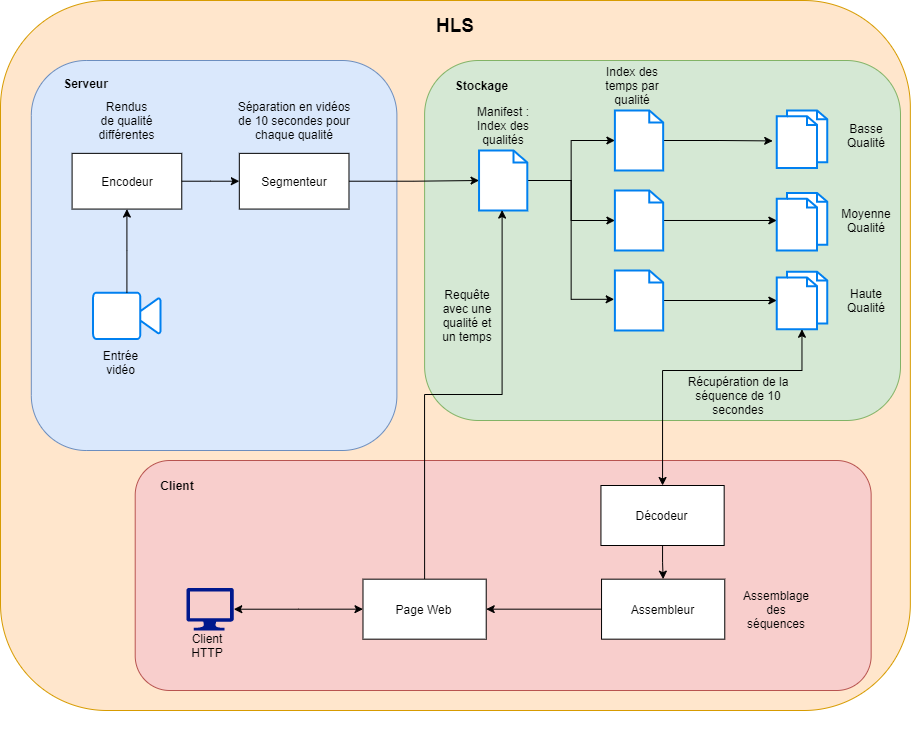

The diagram above was exported from draw.io. Its source (the exported page's mxGraphModel, read from the mxfile embedded in the PNG):
<mxGraphModel dx="1221" dy="714" grid="1" gridSize="10" guides="1" tooltips="1" connect="1" arrows="1" fold="1" page="1" pageScale="1" pageWidth="827" pageHeight="1169" math="0" shadow="0">
  <root>
    <mxCell id="0" />
    <mxCell id="1" parent="0" />
    <mxCell id="A8-40HrLH38PbD15EhKp-5" value="" style="group" vertex="1" connectable="0" parent="1">
      <mxGeometry x="54" y="100" width="916" height="750" as="geometry" />
    </mxCell>
    <mxCell id="A8-40HrLH38PbD15EhKp-1" value="" style="rounded=1;whiteSpace=wrap;html=1;fillColor=#ffe6cc;strokeColor=#d79b00;" vertex="1" parent="A8-40HrLH38PbD15EhKp-5">
      <mxGeometry width="909.8385650224213" height="710" as="geometry" />
    </mxCell>
    <mxCell id="A8-40HrLH38PbD15EhKp-3" value="&lt;font style=&quot;font-size: 19px&quot;&gt;&lt;b&gt;HLS&lt;/b&gt;&lt;/font&gt;" style="text;html=1;strokeColor=none;fillColor=none;align=center;verticalAlign=middle;whiteSpace=wrap;rounded=0;" vertex="1" parent="A8-40HrLH38PbD15EhKp-5">
      <mxGeometry x="424.11210762331837" y="10" width="61.614349775784746" height="30" as="geometry" />
    </mxCell>
    <mxCell id="A8-40HrLH38PbD15EhKp-20" value="" style="group" vertex="1" connectable="0" parent="A8-40HrLH38PbD15EhKp-5">
      <mxGeometry x="485.7264573991031" y="60" width="410.762331838565" height="210" as="geometry" />
    </mxCell>
    <mxCell id="A8-40HrLH38PbD15EhKp-36" value="" style="rounded=1;whiteSpace=wrap;html=1;fillColor=#d5e8d4;strokeColor=#82b366;" vertex="1" parent="A8-40HrLH38PbD15EhKp-5">
      <mxGeometry x="424.11" y="60" width="475.89" height="360" as="geometry" />
    </mxCell>
    <mxCell id="A8-40HrLH38PbD15EhKp-37" value="&lt;b&gt;Stockage&lt;/b&gt;" style="text;html=1;strokeColor=none;fillColor=none;align=center;verticalAlign=middle;whiteSpace=wrap;rounded=0;" vertex="1" parent="A8-40HrLH38PbD15EhKp-5">
      <mxGeometry x="447.73094170403573" y="70" width="67.15964125560537" height="30" as="geometry" />
    </mxCell>
    <mxCell id="A8-40HrLH38PbD15EhKp-55" style="edgeStyle=orthogonalEdgeStyle;rounded=0;orthogonalLoop=1;jettySize=auto;html=1;" edge="1" parent="A8-40HrLH38PbD15EhKp-5" source="A8-40HrLH38PbD15EhKp-48" target="A8-40HrLH38PbD15EhKp-51">
      <mxGeometry relative="1" as="geometry" />
    </mxCell>
    <mxCell id="A8-40HrLH38PbD15EhKp-56" style="edgeStyle=orthogonalEdgeStyle;rounded=0;orthogonalLoop=1;jettySize=auto;html=1;" edge="1" parent="A8-40HrLH38PbD15EhKp-5" source="A8-40HrLH38PbD15EhKp-48" target="A8-40HrLH38PbD15EhKp-53">
      <mxGeometry relative="1" as="geometry" />
    </mxCell>
    <mxCell id="A8-40HrLH38PbD15EhKp-57" style="edgeStyle=orthogonalEdgeStyle;rounded=0;orthogonalLoop=1;jettySize=auto;html=1;entryX=-0.015;entryY=0.48;entryDx=0;entryDy=0;entryPerimeter=0;" edge="1" parent="A8-40HrLH38PbD15EhKp-5" source="A8-40HrLH38PbD15EhKp-48" target="A8-40HrLH38PbD15EhKp-52">
      <mxGeometry relative="1" as="geometry" />
    </mxCell>
    <mxCell id="A8-40HrLH38PbD15EhKp-48" value="" style="html=1;verticalLabelPosition=bottom;align=center;labelBackgroundColor=#ffffff;verticalAlign=top;strokeWidth=2;strokeColor=#0080F0;shadow=0;dashed=0;shape=mxgraph.ios7.icons.document;" vertex="1" parent="A8-40HrLH38PbD15EhKp-5">
      <mxGeometry x="478.5381165919282" y="150" width="48.264573991031384" height="60" as="geometry" />
    </mxCell>
    <mxCell id="A8-40HrLH38PbD15EhKp-50" value="Manifest : Index des qualités" style="text;html=1;strokeColor=none;fillColor=none;align=center;verticalAlign=middle;whiteSpace=wrap;rounded=0;" vertex="1" parent="A8-40HrLH38PbD15EhKp-5">
      <mxGeometry x="471.86322869955154" y="110" width="61.614349775784746" height="30" as="geometry" />
    </mxCell>
    <mxCell id="A8-40HrLH38PbD15EhKp-59" style="edgeStyle=orthogonalEdgeStyle;rounded=0;orthogonalLoop=1;jettySize=auto;html=1;entryX=-0.082;entryY=0.529;entryDx=0;entryDy=0;entryPerimeter=0;" edge="1" parent="A8-40HrLH38PbD15EhKp-5" source="A8-40HrLH38PbD15EhKp-51" target="A8-40HrLH38PbD15EhKp-58">
      <mxGeometry relative="1" as="geometry" />
    </mxCell>
    <mxCell id="A8-40HrLH38PbD15EhKp-51" value="" style="html=1;verticalLabelPosition=bottom;align=center;labelBackgroundColor=#ffffff;verticalAlign=top;strokeWidth=2;strokeColor=#0080F0;shadow=0;dashed=0;shape=mxgraph.ios7.icons.document;" vertex="1" parent="A8-40HrLH38PbD15EhKp-5">
      <mxGeometry x="614.3977578475335" y="110" width="48.264573991031384" height="60" as="geometry" />
    </mxCell>
    <mxCell id="A8-40HrLH38PbD15EhKp-63" style="edgeStyle=orthogonalEdgeStyle;rounded=0;orthogonalLoop=1;jettySize=auto;html=1;entryX=0;entryY=0.478;entryDx=0;entryDy=0;entryPerimeter=0;" edge="1" parent="A8-40HrLH38PbD15EhKp-5" source="A8-40HrLH38PbD15EhKp-53" target="A8-40HrLH38PbD15EhKp-60">
      <mxGeometry relative="1" as="geometry" />
    </mxCell>
    <mxCell id="A8-40HrLH38PbD15EhKp-53" value="" style="html=1;verticalLabelPosition=bottom;align=center;labelBackgroundColor=#ffffff;verticalAlign=top;strokeWidth=2;strokeColor=#0080F0;shadow=0;dashed=0;shape=mxgraph.ios7.icons.document;" vertex="1" parent="A8-40HrLH38PbD15EhKp-5">
      <mxGeometry x="614.3977578475335" y="190" width="48.264573991031384" height="60" as="geometry" />
    </mxCell>
    <mxCell id="A8-40HrLH38PbD15EhKp-62" style="edgeStyle=orthogonalEdgeStyle;rounded=0;orthogonalLoop=1;jettySize=auto;html=1;" edge="1" parent="A8-40HrLH38PbD15EhKp-5" source="A8-40HrLH38PbD15EhKp-52" target="A8-40HrLH38PbD15EhKp-61">
      <mxGeometry relative="1" as="geometry" />
    </mxCell>
    <mxCell id="A8-40HrLH38PbD15EhKp-52" value="" style="html=1;verticalLabelPosition=bottom;align=center;labelBackgroundColor=#ffffff;verticalAlign=top;strokeWidth=2;strokeColor=#0080F0;shadow=0;dashed=0;shape=mxgraph.ios7.icons.document;" vertex="1" parent="A8-40HrLH38PbD15EhKp-5">
      <mxGeometry x="614.3977578475335" y="270" width="48.264573991031384" height="60" as="geometry" />
    </mxCell>
    <mxCell id="A8-40HrLH38PbD15EhKp-54" value="Index des temps par qualité" style="text;html=1;strokeColor=none;fillColor=none;align=center;verticalAlign=middle;whiteSpace=wrap;rounded=0;" vertex="1" parent="A8-40HrLH38PbD15EhKp-5">
      <mxGeometry x="601.0479820627801" y="70" width="61.614349775784746" height="30" as="geometry" />
    </mxCell>
    <mxCell id="A8-40HrLH38PbD15EhKp-58" value="" style="html=1;verticalLabelPosition=bottom;align=center;labelBackgroundColor=#ffffff;verticalAlign=top;strokeWidth=2;strokeColor=#0080F0;shadow=0;dashed=0;shape=mxgraph.ios7.icons.documents;" vertex="1" parent="A8-40HrLH38PbD15EhKp-5">
      <mxGeometry x="776.3408071748878" y="110" width="50.31838565022421" height="57.5" as="geometry" />
    </mxCell>
    <mxCell id="A8-40HrLH38PbD15EhKp-61" value="" style="html=1;verticalLabelPosition=bottom;align=center;labelBackgroundColor=#ffffff;verticalAlign=top;strokeWidth=2;strokeColor=#0080F0;shadow=0;dashed=0;shape=mxgraph.ios7.icons.documents;" vertex="1" parent="A8-40HrLH38PbD15EhKp-5">
      <mxGeometry x="776.3408071748878" y="271.25" width="50.31838565022421" height="57.5" as="geometry" />
    </mxCell>
    <mxCell id="A8-40HrLH38PbD15EhKp-60" value="" style="html=1;verticalLabelPosition=bottom;align=center;labelBackgroundColor=#ffffff;verticalAlign=top;strokeWidth=2;strokeColor=#0080F0;shadow=0;dashed=0;shape=mxgraph.ios7.icons.documents;" vertex="1" parent="A8-40HrLH38PbD15EhKp-5">
      <mxGeometry x="776.3408071748878" y="192.5" width="50.31838565022421" height="57.5" as="geometry" />
    </mxCell>
    <mxCell id="A8-40HrLH38PbD15EhKp-64" value="" style="rounded=1;whiteSpace=wrap;html=1;fillColor=#f8cecc;strokeColor=#b85450;" vertex="1" parent="A8-40HrLH38PbD15EhKp-5">
      <mxGeometry x="134.7" y="460" width="735.95" height="230" as="geometry" />
    </mxCell>
    <mxCell id="A8-40HrLH38PbD15EhKp-83" style="edgeStyle=orthogonalEdgeStyle;rounded=0;orthogonalLoop=1;jettySize=auto;html=1;entryX=0.5;entryY=0;entryDx=0;entryDy=0;startArrow=classic;startFill=1;endArrow=classic;endFill=1;strokeColor=default;" edge="1" parent="A8-40HrLH38PbD15EhKp-5" source="A8-40HrLH38PbD15EhKp-61" target="A8-40HrLH38PbD15EhKp-81">
      <mxGeometry relative="1" as="geometry">
        <Array as="points">
          <mxPoint x="801" y="370" />
          <mxPoint x="662" y="370" />
        </Array>
      </mxGeometry>
    </mxCell>
    <mxCell id="A8-40HrLH38PbD15EhKp-65" value="&lt;b&gt;Client&lt;/b&gt;" style="text;html=1;strokeColor=none;fillColor=none;align=center;verticalAlign=middle;whiteSpace=wrap;rounded=0;" vertex="1" parent="A8-40HrLH38PbD15EhKp-5">
      <mxGeometry x="146.0018834080717" y="470" width="61.614349775784746" height="30" as="geometry" />
    </mxCell>
    <mxCell id="A8-40HrLH38PbD15EhKp-79" style="edgeStyle=orthogonalEdgeStyle;rounded=0;orthogonalLoop=1;jettySize=auto;html=1;entryX=0;entryY=0.5;entryDx=0;entryDy=0;startArrow=classic;startFill=1;endArrow=classic;endFill=1;strokeColor=default;" edge="1" parent="A8-40HrLH38PbD15EhKp-5" source="A8-40HrLH38PbD15EhKp-66" target="A8-40HrLH38PbD15EhKp-68">
      <mxGeometry relative="1" as="geometry" />
    </mxCell>
    <mxCell id="A8-40HrLH38PbD15EhKp-66" value="" style="sketch=0;aspect=fixed;pointerEvents=1;shadow=0;dashed=0;html=1;strokeColor=none;labelPosition=center;verticalLabelPosition=bottom;verticalAlign=top;align=center;fillColor=#00188D;shape=mxgraph.azure.computer" vertex="1" parent="A8-40HrLH38PbD15EhKp-5">
      <mxGeometry x="185.874932735426" y="587.33" width="47.4120082815735" height="42.670807453416145" as="geometry" />
    </mxCell>
    <mxCell id="A8-40HrLH38PbD15EhKp-67" value="Client HTTP" style="text;html=1;strokeColor=none;fillColor=none;align=center;verticalAlign=middle;whiteSpace=wrap;rounded=0;" vertex="1" parent="A8-40HrLH38PbD15EhKp-5">
      <mxGeometry x="176.00040358744383" y="630" width="61.614349775784746" height="30" as="geometry" />
    </mxCell>
    <mxCell id="A8-40HrLH38PbD15EhKp-74" style="rounded=0;orthogonalLoop=1;jettySize=auto;html=1;exitX=0.5;exitY=0;exitDx=0;exitDy=0;entryX=0.478;entryY=0.993;entryDx=0;entryDy=0;entryPerimeter=0;startArrow=none;startFill=0;endArrow=classic;endFill=1;edgeStyle=orthogonalEdgeStyle;" edge="1" parent="A8-40HrLH38PbD15EhKp-5" source="A8-40HrLH38PbD15EhKp-68" target="A8-40HrLH38PbD15EhKp-48">
      <mxGeometry relative="1" as="geometry">
        <Array as="points">
          <mxPoint x="424" y="394" />
          <mxPoint x="502" y="394" />
        </Array>
      </mxGeometry>
    </mxCell>
    <mxCell id="A8-40HrLH38PbD15EhKp-68" value="Page Web" style="rounded=0;whiteSpace=wrap;html=1;" vertex="1" parent="A8-40HrLH38PbD15EhKp-5">
      <mxGeometry x="362.4932286995514" y="578.67" width="123.22869955156949" height="60" as="geometry" />
    </mxCell>
    <mxCell id="A8-40HrLH38PbD15EhKp-70" value="Basse Qualité" style="text;html=1;strokeColor=none;fillColor=none;align=center;verticalAlign=middle;whiteSpace=wrap;rounded=0;" vertex="1" parent="A8-40HrLH38PbD15EhKp-5">
      <mxGeometry x="836.49" y="120" width="60" height="30" as="geometry" />
    </mxCell>
    <mxCell id="A8-40HrLH38PbD15EhKp-72" value="Haute Qualité" style="text;html=1;strokeColor=none;fillColor=none;align=center;verticalAlign=middle;whiteSpace=wrap;rounded=0;" vertex="1" parent="A8-40HrLH38PbD15EhKp-5">
      <mxGeometry x="836.49" y="285" width="60" height="30" as="geometry" />
    </mxCell>
    <mxCell id="A8-40HrLH38PbD15EhKp-71" value="Moyenne Qualité" style="text;html=1;strokeColor=none;fillColor=none;align=center;verticalAlign=middle;whiteSpace=wrap;rounded=0;" vertex="1" parent="A8-40HrLH38PbD15EhKp-5">
      <mxGeometry x="836.49" y="205" width="60" height="30" as="geometry" />
    </mxCell>
    <mxCell id="A8-40HrLH38PbD15EhKp-75" value="Requête avec une qualité et un temps" style="text;html=1;strokeColor=none;fillColor=none;align=center;verticalAlign=middle;whiteSpace=wrap;rounded=0;" vertex="1" parent="A8-40HrLH38PbD15EhKp-5">
      <mxGeometry x="437.46000000000004" y="300" width="60" height="30" as="geometry" />
    </mxCell>
    <mxCell id="A8-40HrLH38PbD15EhKp-78" value="Récupération de la séquence de 10 secondes" style="text;html=1;strokeColor=none;fillColor=none;align=center;verticalAlign=middle;whiteSpace=wrap;rounded=0;" vertex="1" parent="A8-40HrLH38PbD15EhKp-5">
      <mxGeometry x="686" y="380" width="104" height="30" as="geometry" />
    </mxCell>
    <mxCell id="A8-40HrLH38PbD15EhKp-7" value="" style="group" vertex="1" connectable="0" parent="A8-40HrLH38PbD15EhKp-5">
      <mxGeometry x="30.807174887892373" y="60" width="365.57847533632287" height="390" as="geometry" />
    </mxCell>
    <mxCell id="A8-40HrLH38PbD15EhKp-15" value="" style="group" vertex="1" connectable="0" parent="A8-40HrLH38PbD15EhKp-7">
      <mxGeometry width="365.57847533632287" height="390.00000000000006" as="geometry" />
    </mxCell>
    <mxCell id="A8-40HrLH38PbD15EhKp-4" value="" style="rounded=1;whiteSpace=wrap;html=1;fillColor=#dae8fc;strokeColor=#6c8ebf;" vertex="1" parent="A8-40HrLH38PbD15EhKp-15">
      <mxGeometry width="365.57847533632287" height="390.00000000000006" as="geometry" />
    </mxCell>
    <mxCell id="A8-40HrLH38PbD15EhKp-6" value="&lt;b&gt;Serveur&lt;/b&gt;" style="text;html=1;strokeColor=none;fillColor=none;align=center;verticalAlign=middle;whiteSpace=wrap;rounded=0;" vertex="1" parent="A8-40HrLH38PbD15EhKp-15">
      <mxGeometry x="26.699551569506728" y="9.285714285714286" width="54.836771300448426" height="27.857142857142858" as="geometry" />
    </mxCell>
    <mxCell id="A8-40HrLH38PbD15EhKp-33" value="" style="group" vertex="1" connectable="0" parent="A8-40HrLH38PbD15EhKp-15">
      <mxGeometry x="40.77843049327353" y="46.42857142857144" width="263.20237051055256" height="269.28571428571433" as="geometry" />
    </mxCell>
    <mxCell id="A8-40HrLH38PbD15EhKp-8" value="Encodeur" style="rounded=0;whiteSpace=wrap;html=1;" vertex="1" parent="A8-40HrLH38PbD15EhKp-33">
      <mxGeometry y="46.42857142857144" width="109.67354260089685" height="55.71428571428572" as="geometry" />
    </mxCell>
    <mxCell id="A8-40HrLH38PbD15EhKp-14" value="Entrée vidéo" style="text;html=1;strokeColor=none;fillColor=none;align=center;verticalAlign=middle;whiteSpace=wrap;rounded=0;" vertex="1" parent="A8-40HrLH38PbD15EhKp-33">
      <mxGeometry x="21.020762331838565" y="241.42857142857147" width="54.836771300448426" height="27.85714285714286" as="geometry" />
    </mxCell>
    <mxCell id="A8-40HrLH38PbD15EhKp-9" value="Segmenteur" style="rounded=0;whiteSpace=wrap;html=1;" vertex="1" parent="A8-40HrLH38PbD15EhKp-15">
      <mxGeometry x="208.01645122804126" y="92.85714285714288" width="109.67354260089685" height="55.714285714285715" as="geometry" />
    </mxCell>
    <mxCell id="A8-40HrLH38PbD15EhKp-16" style="edgeStyle=orthogonalEdgeStyle;rounded=0;orthogonalLoop=1;jettySize=auto;html=1;entryX=0;entryY=0.5;entryDx=0;entryDy=0;" edge="1" parent="A8-40HrLH38PbD15EhKp-15" source="A8-40HrLH38PbD15EhKp-8" target="A8-40HrLH38PbD15EhKp-9">
      <mxGeometry relative="1" as="geometry" />
    </mxCell>
    <mxCell id="A8-40HrLH38PbD15EhKp-18" value="Séparation en vidéos de 10 secondes pour chaque qualité" style="text;html=1;strokeColor=none;fillColor=none;align=center;verticalAlign=middle;whiteSpace=wrap;rounded=0;" vertex="1" parent="A8-40HrLH38PbD15EhKp-15">
      <mxGeometry x="200.90385650224212" y="46.42857142857144" width="123.89618834080719" height="27.857142857142858" as="geometry" />
    </mxCell>
    <mxCell id="A8-40HrLH38PbD15EhKp-17" value="Rendus de qualité différentes" style="text;html=1;strokeColor=none;fillColor=none;align=center;verticalAlign=middle;whiteSpace=wrap;rounded=0;" vertex="1" parent="A8-40HrLH38PbD15EhKp-15">
      <mxGeometry x="68.19681614349776" y="46.42857142857144" width="54.836771300448426" height="27.857142857142858" as="geometry" />
    </mxCell>
    <mxCell id="A8-40HrLH38PbD15EhKp-12" value="" style="html=1;verticalLabelPosition=bottom;align=center;labelBackgroundColor=#ffffff;verticalAlign=top;strokeWidth=2;strokeColor=#0080F0;shadow=0;dashed=0;shape=mxgraph.ios7.icons.video_conversation;" vertex="1" parent="A8-40HrLH38PbD15EhKp-15">
      <mxGeometry x="61.7991928251121" y="232.1428571428572" width="67.63201793721973" height="46.42857142857144" as="geometry" />
    </mxCell>
    <mxCell id="A8-40HrLH38PbD15EhKp-13" value="" style="edgeStyle=orthogonalEdgeStyle;rounded=0;orthogonalLoop=1;jettySize=auto;html=1;" edge="1" parent="A8-40HrLH38PbD15EhKp-15" source="A8-40HrLH38PbD15EhKp-12" target="A8-40HrLH38PbD15EhKp-8">
      <mxGeometry relative="1" as="geometry" />
    </mxCell>
    <mxCell id="A8-40HrLH38PbD15EhKp-49" style="edgeStyle=orthogonalEdgeStyle;rounded=0;orthogonalLoop=1;jettySize=auto;html=1;" edge="1" parent="A8-40HrLH38PbD15EhKp-5" source="A8-40HrLH38PbD15EhKp-9" target="A8-40HrLH38PbD15EhKp-48">
      <mxGeometry relative="1" as="geometry" />
    </mxCell>
    <mxCell id="A8-40HrLH38PbD15EhKp-84" style="edgeStyle=orthogonalEdgeStyle;rounded=0;orthogonalLoop=1;jettySize=auto;html=1;entryX=0.5;entryY=0;entryDx=0;entryDy=0;startArrow=none;startFill=0;endArrow=classic;endFill=1;strokeColor=default;" edge="1" parent="A8-40HrLH38PbD15EhKp-5" source="A8-40HrLH38PbD15EhKp-81" target="A8-40HrLH38PbD15EhKp-80">
      <mxGeometry relative="1" as="geometry" />
    </mxCell>
    <mxCell id="A8-40HrLH38PbD15EhKp-81" value="Décodeur" style="rounded=0;whiteSpace=wrap;html=1;" vertex="1" parent="A8-40HrLH38PbD15EhKp-5">
      <mxGeometry x="600.4432286995514" y="485" width="123.22869955156949" height="60" as="geometry" />
    </mxCell>
    <mxCell id="A8-40HrLH38PbD15EhKp-86" style="edgeStyle=orthogonalEdgeStyle;rounded=0;orthogonalLoop=1;jettySize=auto;html=1;startArrow=none;startFill=0;endArrow=classic;endFill=1;strokeColor=default;" edge="1" parent="A8-40HrLH38PbD15EhKp-5" source="A8-40HrLH38PbD15EhKp-80" target="A8-40HrLH38PbD15EhKp-68">
      <mxGeometry relative="1" as="geometry" />
    </mxCell>
    <mxCell id="A8-40HrLH38PbD15EhKp-80" value="Assembleur" style="rounded=0;whiteSpace=wrap;html=1;" vertex="1" parent="A8-40HrLH38PbD15EhKp-5">
      <mxGeometry x="601.0432286995514" y="578.6700000000001" width="123.22869955156949" height="60" as="geometry" />
    </mxCell>
    <mxCell id="A8-40HrLH38PbD15EhKp-87" value="Assemblage des séquences" style="text;html=1;strokeColor=none;fillColor=none;align=center;verticalAlign=middle;whiteSpace=wrap;rounded=0;" vertex="1" parent="A8-40HrLH38PbD15EhKp-5">
      <mxGeometry x="746" y="593.67" width="60" height="30" as="geometry" />
    </mxCell>
  </root>
</mxGraphModel>